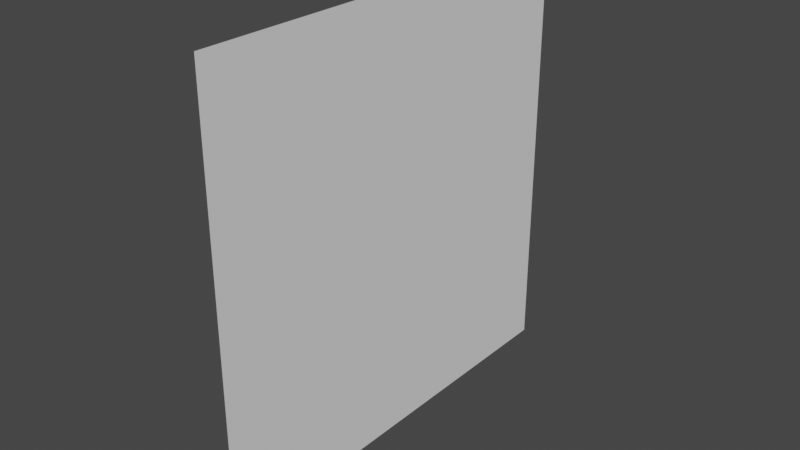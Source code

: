 # Source: com.flamesteelengine.cube.blend  (saved by Blender 2.82.7; exported with 4.5.12 LTS)
import bpy
from mathutils import Matrix  # noqa: F401  (used for matrix-valued properties, if any)

bpy.ops.wm.read_factory_settings(use_empty=True)
scene = bpy.context.scene
scene.name = 'Scene'

# ---- collections
col_collection = bpy.data.collections.new('Collection'); scene.collection.children.link(col_collection)

# ---- world
world_world = bpy.data.worlds.new('World'); scene.world = world_world
world_world.use_nodes = True; world_world.node_tree.nodes.clear()
_N = world_world.node_tree.nodes; _L = world_world.node_tree.links
n0 = _N.new('ShaderNodeOutputWorld'); n0.name = 'World Output'; n0.location = (300, 300)
n1 = _N.new('ShaderNodeBackground'); n1.name = 'Background'; n1.location = (10, 300)
n1.inputs[0].default_value = (0.05088, 0.05088, 0.05088, 1.0)
_L.new(n1.outputs[0], n0.inputs[0])
n0.is_active_output = True
world_world.color = (0.05088, 0.05088, 0.05088)
world_world.use_sun_shadow = False
world_world.sun_shadow_jitter_overblur = 0.0

# ---- meshes
me_plane = bpy.data.meshes.new('Plane')
me_plane.from_pydata([(-1.0, -1.0, 0.0), (1.0, -1.0, 0.0), (-1.0, 1.0, 0.0), (1.0, 1.0, 0.0)], [], [(0, 1, 3, 2)])
_uv = me_plane.uv_layers.new(name='UVMap')
_uv.uv.foreach_set('vector', [0.0, 0.0, 1.0, 0.0, 1.0, 1.0, 0.0, 1.0])
me_plane.use_remesh_fix_poles = True
me_plane.use_remesh_preserve_attributes = False
me_plane.use_mirror_vertex_groups = False
me_plane.update()

# ---- objects
ob_plane = bpy.data.objects.new('Plane', me_plane)

# ---- transforms, parenting, visibility, modifiers, constraints
ob_plane.location = (0.0, 0.0, 0.0)
ob_plane.rotation_euler = (-0.0, 1.571, 0.0)
ob_plane.lineart.crease_threshold = 0.0

# ---- collection membership
col_collection.objects.link(ob_plane)

# ---- scene / render settings (as saved in the file)
scene.frame_start = 1; scene.frame_end = 250; scene.frame_set(1)
scene.render.engine = 'BLENDER_EEVEE_NEXT'
scene.cycles.use_denoising = False
scene.cycles.samples = 128
scene.cycles.sampling_pattern = 'TABULATED_SOBOL'
scene.cycles.use_adaptive_sampling = False
scene.cycles.use_light_tree = False
scene.view_settings.view_transform = 'Filmic'
bpy.context.view_layer.update()

# ---- added for rendering (the .blend has no active camera and no usable light): camera, sun
cam_auto = bpy.data.cameras.new('AutoCamera')
cam_auto.lens = 50.0
cam_auto.sensor_width = 36.0
cam_auto.clip_end = 1000.0
ob_auto_camera = bpy.data.objects.new('AutoCamera', cam_auto)
scene.collection.objects.link(ob_auto_camera)
ob_auto_camera.location = (2.61693, -3.14032, 2.09354)
ob_auto_camera.rotation_euler = (1.09748, -7.21219e-08, 0.694738)
scene.camera = ob_auto_camera
light_auto_sun = bpy.data.lights.new('AutoSun', 'SUN')
light_auto_sun.energy = 3.0
light_auto_sun.angle = 0.0523599
ob_auto_sun = bpy.data.objects.new('AutoSun', light_auto_sun)
scene.collection.objects.link(ob_auto_sun)
ob_auto_sun.rotation_euler = (0.872665, 0.174533, 0.523599)
bpy.context.view_layer.update()
